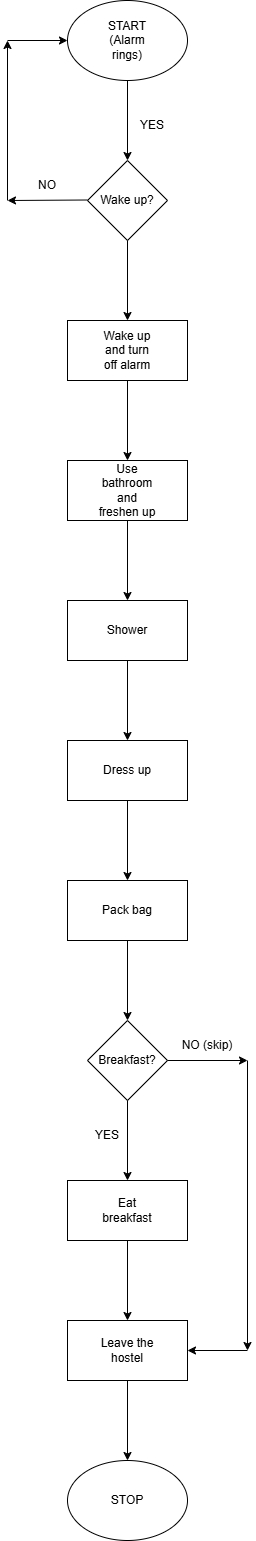

The diagram above was exported from draw.io. Its source (the exported page's mxGraphModel, read from the mxfile embedded in the PNG):
<mxGraphModel dx="786" dy="498" grid="1" gridSize="10" guides="1" tooltips="1" connect="1" arrows="1" fold="1" page="1" pageScale="1" pageWidth="850" pageHeight="1100" math="0" shadow="0">
  <root>
    <mxCell id="0" />
    <mxCell id="1" parent="0" />
    <mxCell id="3BLX-mAc1SfbhqOZrBXr-1" parent="1" style="ellipse;whiteSpace=wrap;html=1;" value="" vertex="1">
      <mxGeometry height="80" width="120" x="340" y="120" as="geometry" />
    </mxCell>
    <mxCell id="3BLX-mAc1SfbhqOZrBXr-3" parent="1" style="text;html=1;whiteSpace=wrap;strokeColor=none;fillColor=none;align=center;verticalAlign=middle;rounded=0;" value="START (Alarm rings)" vertex="1">
      <mxGeometry height="30" width="60" x="370" y="145" as="geometry" />
    </mxCell>
    <mxCell id="3BLX-mAc1SfbhqOZrBXr-7" parent="1" style="rhombus;whiteSpace=wrap;html=1;" value="" vertex="1">
      <mxGeometry height="80" width="80" x="360" y="280" as="geometry" />
    </mxCell>
    <mxCell id="3BLX-mAc1SfbhqOZrBXr-8" parent="1" style="text;html=1;whiteSpace=wrap;strokeColor=none;fillColor=none;align=center;verticalAlign=middle;rounded=0;" value="Wake up?" vertex="1">
      <mxGeometry height="30" width="60" x="370" y="305" as="geometry" />
    </mxCell>
    <mxCell id="3BLX-mAc1SfbhqOZrBXr-9" edge="1" parent="1" style="endArrow=classic;html=1;rounded=0;" value="">
      <mxGeometry height="50" relative="1" width="50" as="geometry">
        <mxPoint x="360" y="319.5" as="sourcePoint" />
        <mxPoint x="280" y="320" as="targetPoint" />
      </mxGeometry>
    </mxCell>
    <mxCell id="3BLX-mAc1SfbhqOZrBXr-10" edge="1" parent="1" source="3BLX-mAc1SfbhqOZrBXr-1" style="endArrow=classic;html=1;rounded=0;entryX=0.5;entryY=0;entryDx=0;entryDy=0;exitX=0.5;exitY=1;exitDx=0;exitDy=0;" target="3BLX-mAc1SfbhqOZrBXr-7" value="">
      <mxGeometry height="50" relative="1" width="50" as="geometry">
        <mxPoint x="370" y="260" as="sourcePoint" />
        <mxPoint x="420" y="210" as="targetPoint" />
      </mxGeometry>
    </mxCell>
    <mxCell id="3BLX-mAc1SfbhqOZrBXr-11" edge="1" parent="1" style="endArrow=classic;html=1;rounded=0;" value="">
      <mxGeometry height="50" relative="1" width="50" as="geometry">
        <mxPoint x="280" y="320" as="sourcePoint" />
        <mxPoint x="280" y="160" as="targetPoint" />
      </mxGeometry>
    </mxCell>
    <mxCell id="3BLX-mAc1SfbhqOZrBXr-12" edge="1" parent="1" style="endArrow=classic;html=1;rounded=0;entryX=0;entryY=0.5;entryDx=0;entryDy=0;" target="3BLX-mAc1SfbhqOZrBXr-1" value="">
      <mxGeometry height="50" relative="1" width="50" as="geometry">
        <mxPoint x="280" y="160" as="sourcePoint" />
        <mxPoint x="330" y="110" as="targetPoint" />
      </mxGeometry>
    </mxCell>
    <mxCell id="3BLX-mAc1SfbhqOZrBXr-14" edge="1" parent="1" source="3BLX-mAc1SfbhqOZrBXr-7" style="endArrow=classic;html=1;rounded=0;exitX=0.5;exitY=1;exitDx=0;exitDy=0;" value="">
      <mxGeometry height="50" relative="1" width="50" as="geometry">
        <mxPoint x="410" y="410" as="sourcePoint" />
        <mxPoint x="400" y="440" as="targetPoint" />
      </mxGeometry>
    </mxCell>
    <mxCell id="3BLX-mAc1SfbhqOZrBXr-16" parent="1" style="rounded=0;whiteSpace=wrap;html=1;" value="" vertex="1">
      <mxGeometry height="60" width="120" x="340" y="440" as="geometry" />
    </mxCell>
    <mxCell id="3BLX-mAc1SfbhqOZrBXr-17" parent="1" style="text;html=1;whiteSpace=wrap;strokeColor=none;fillColor=none;align=center;verticalAlign=middle;rounded=0;" value="Wake up and turn off alarm" vertex="1">
      <mxGeometry height="30" width="60" x="370" y="455" as="geometry" />
    </mxCell>
    <mxCell id="3BLX-mAc1SfbhqOZrBXr-18" edge="1" parent="1" style="endArrow=classic;html=1;rounded=0;" value="">
      <mxGeometry height="50" relative="1" width="50" as="geometry">
        <mxPoint x="400" y="500" as="sourcePoint" />
        <mxPoint x="400" y="580" as="targetPoint" />
      </mxGeometry>
    </mxCell>
    <mxCell id="3BLX-mAc1SfbhqOZrBXr-19" parent="1" style="rounded=0;whiteSpace=wrap;html=1;" value="" vertex="1">
      <mxGeometry height="60" width="120" x="340" y="580" as="geometry" />
    </mxCell>
    <mxCell id="3BLX-mAc1SfbhqOZrBXr-20" parent="1" style="text;html=1;whiteSpace=wrap;strokeColor=none;fillColor=none;align=center;verticalAlign=middle;rounded=0;" value="Use bathroom and freshen up" vertex="1">
      <mxGeometry height="30" width="60" x="370" y="595" as="geometry" />
    </mxCell>
    <mxCell id="3BLX-mAc1SfbhqOZrBXr-21" edge="1" parent="1" source="3BLX-mAc1SfbhqOZrBXr-19" style="edgeStyle=none;orthogonalLoop=1;jettySize=auto;html=1;rounded=0;exitX=0.5;exitY=1;exitDx=0;exitDy=0;" value="">
      <mxGeometry relative="1" width="100" as="geometry">
        <Array as="points" />
        <mxPoint x="360" y="700" as="sourcePoint" />
        <mxPoint x="400" y="720" as="targetPoint" />
      </mxGeometry>
    </mxCell>
    <mxCell id="3BLX-mAc1SfbhqOZrBXr-22" parent="1" style="rounded=0;whiteSpace=wrap;html=1;" value="" vertex="1">
      <mxGeometry height="60" width="120" x="340" y="720" as="geometry" />
    </mxCell>
    <mxCell id="3BLX-mAc1SfbhqOZrBXr-23" parent="1" style="text;html=1;whiteSpace=wrap;strokeColor=none;fillColor=none;align=center;verticalAlign=middle;rounded=0;" value="Shower" vertex="1">
      <mxGeometry height="30" width="60" x="370" y="735" as="geometry" />
    </mxCell>
    <mxCell id="3BLX-mAc1SfbhqOZrBXr-24" edge="1" parent="1" style="endArrow=classic;html=1;rounded=0;" target="3BLX-mAc1SfbhqOZrBXr-25" value="">
      <mxGeometry height="50" relative="1" width="50" as="geometry">
        <mxPoint x="400" y="780" as="sourcePoint" />
        <mxPoint x="400" y="860" as="targetPoint" />
      </mxGeometry>
    </mxCell>
    <mxCell id="3BLX-mAc1SfbhqOZrBXr-25" parent="1" style="rounded=0;whiteSpace=wrap;html=1;" value="" vertex="1">
      <mxGeometry height="60" width="120" x="340" y="860" as="geometry" />
    </mxCell>
    <mxCell id="3BLX-mAc1SfbhqOZrBXr-26" parent="1" style="text;html=1;whiteSpace=wrap;strokeColor=none;fillColor=none;align=center;verticalAlign=middle;rounded=0;" value="Dress up" vertex="1">
      <mxGeometry height="30" width="60" x="370" y="875" as="geometry" />
    </mxCell>
    <mxCell id="3BLX-mAc1SfbhqOZrBXr-27" edge="1" parent="1" style="endArrow=classic;html=1;rounded=0;" value="">
      <mxGeometry height="50" relative="1" width="50" as="geometry">
        <mxPoint x="400" y="920" as="sourcePoint" />
        <mxPoint x="400" y="1000" as="targetPoint" />
      </mxGeometry>
    </mxCell>
    <mxCell id="3BLX-mAc1SfbhqOZrBXr-28" parent="1" style="rounded=0;whiteSpace=wrap;html=1;" value="" vertex="1">
      <mxGeometry height="60" width="120" x="340" y="1000" as="geometry" />
    </mxCell>
    <mxCell id="3BLX-mAc1SfbhqOZrBXr-29" parent="1" style="text;html=1;whiteSpace=wrap;strokeColor=none;fillColor=none;align=center;verticalAlign=middle;rounded=0;" value="Pack bag" vertex="1">
      <mxGeometry height="30" width="60" x="370" y="1015" as="geometry" />
    </mxCell>
    <mxCell id="3BLX-mAc1SfbhqOZrBXr-30" edge="1" parent="1" style="endArrow=classic;html=1;rounded=0;" value="">
      <mxGeometry height="50" relative="1" width="50" as="geometry">
        <mxPoint x="400" y="1060" as="sourcePoint" />
        <mxPoint x="400" y="1140" as="targetPoint" />
      </mxGeometry>
    </mxCell>
    <mxCell id="3BLX-mAc1SfbhqOZrBXr-32" parent="1" style="rhombus;whiteSpace=wrap;html=1;" value="" vertex="1">
      <mxGeometry height="80" width="80" x="360" y="1140" as="geometry" />
    </mxCell>
    <mxCell id="3BLX-mAc1SfbhqOZrBXr-33" parent="1" style="text;html=1;whiteSpace=wrap;strokeColor=none;fillColor=none;align=center;verticalAlign=middle;rounded=0;" value="Breakfast?" vertex="1">
      <mxGeometry height="30" width="60" x="370" y="1165" as="geometry" />
    </mxCell>
    <mxCell id="3BLX-mAc1SfbhqOZrBXr-34" parent="1" style="text;html=1;whiteSpace=wrap;strokeColor=none;fillColor=none;align=center;verticalAlign=middle;rounded=0;" value="YES" vertex="1">
      <mxGeometry height="30" width="60" x="395" y="230" as="geometry" />
    </mxCell>
    <mxCell id="3BLX-mAc1SfbhqOZrBXr-35" parent="1" style="text;html=1;whiteSpace=wrap;strokeColor=none;fillColor=none;align=center;verticalAlign=middle;rounded=0;" value="NO" vertex="1">
      <mxGeometry height="30" width="60" x="290" y="290" as="geometry" />
    </mxCell>
    <mxCell id="3BLX-mAc1SfbhqOZrBXr-36" edge="1" parent="1" style="endArrow=classic;html=1;rounded=0;" value="">
      <mxGeometry height="50" relative="1" width="50" as="geometry">
        <mxPoint x="440" y="1180" as="sourcePoint" />
        <mxPoint x="520" y="1180" as="targetPoint" />
      </mxGeometry>
    </mxCell>
    <mxCell id="3BLX-mAc1SfbhqOZrBXr-38" parent="1" style="text;html=1;whiteSpace=wrap;strokeColor=none;fillColor=none;align=center;verticalAlign=middle;rounded=0;" value="NO (skip)" vertex="1">
      <mxGeometry height="30" width="60" x="450" y="1150" as="geometry" />
    </mxCell>
    <mxCell id="3BLX-mAc1SfbhqOZrBXr-40" edge="1" parent="1" style="endArrow=classic;html=1;rounded=0;" value="">
      <mxGeometry height="50" relative="1" width="50" as="geometry">
        <mxPoint x="520" y="1180" as="sourcePoint" />
        <mxPoint x="520" y="1470" as="targetPoint" />
      </mxGeometry>
    </mxCell>
    <mxCell id="3BLX-mAc1SfbhqOZrBXr-41" parent="1" style="rounded=0;whiteSpace=wrap;html=1;" value="" vertex="1">
      <mxGeometry height="60" width="120" x="340" y="1300" as="geometry" />
    </mxCell>
    <mxCell id="3BLX-mAc1SfbhqOZrBXr-44" edge="1" parent="1" source="3BLX-mAc1SfbhqOZrBXr-32" style="endArrow=classic;html=1;rounded=0;exitX=0.5;exitY=1;exitDx=0;exitDy=0;entryX=0.5;entryY=0;entryDx=0;entryDy=0;" target="3BLX-mAc1SfbhqOZrBXr-41" value="">
      <mxGeometry height="50" relative="1" width="50" as="geometry">
        <mxPoint x="380" y="1300" as="sourcePoint" />
        <mxPoint x="430" y="1250" as="targetPoint" />
      </mxGeometry>
    </mxCell>
    <mxCell id="3BLX-mAc1SfbhqOZrBXr-45" parent="1" style="text;html=1;whiteSpace=wrap;strokeColor=none;fillColor=none;align=center;verticalAlign=middle;rounded=0;" value="YES" vertex="1">
      <mxGeometry height="30" width="60" x="350" y="1240" as="geometry" />
    </mxCell>
    <mxCell id="3BLX-mAc1SfbhqOZrBXr-46" parent="1" style="text;html=1;whiteSpace=wrap;strokeColor=none;fillColor=none;align=center;verticalAlign=middle;rounded=0;" value="Eat breakfast" vertex="1">
      <mxGeometry height="30" width="60" x="370" y="1315" as="geometry" />
    </mxCell>
    <mxCell id="3BLX-mAc1SfbhqOZrBXr-47" parent="1" style="rounded=0;whiteSpace=wrap;html=1;" value="" vertex="1">
      <mxGeometry height="60" width="120" x="340" y="1440" as="geometry" />
    </mxCell>
    <mxCell id="3BLX-mAc1SfbhqOZrBXr-48" parent="1" style="text;html=1;whiteSpace=wrap;strokeColor=none;fillColor=none;align=center;verticalAlign=middle;rounded=0;" value="Leave the hostel" vertex="1">
      <mxGeometry height="30" width="60" x="370" y="1455" as="geometry" />
    </mxCell>
    <mxCell id="3BLX-mAc1SfbhqOZrBXr-49" edge="1" parent="1" style="endArrow=classic;html=1;rounded=0;entryX=0.5;entryY=0;entryDx=0;entryDy=0;" target="3BLX-mAc1SfbhqOZrBXr-47" value="">
      <mxGeometry height="50" relative="1" width="50" as="geometry">
        <mxPoint x="400" y="1360" as="sourcePoint" />
        <mxPoint x="450" y="1310" as="targetPoint" />
      </mxGeometry>
    </mxCell>
    <mxCell id="3BLX-mAc1SfbhqOZrBXr-50" edge="1" parent="1" style="endArrow=classic;html=1;rounded=0;" target="3BLX-mAc1SfbhqOZrBXr-47" value="">
      <mxGeometry height="50" relative="1" width="50" as="geometry">
        <mxPoint x="520" y="1470" as="sourcePoint" />
        <mxPoint x="570" y="1420" as="targetPoint" />
      </mxGeometry>
    </mxCell>
    <mxCell id="3BLX-mAc1SfbhqOZrBXr-51" edge="1" parent="1" style="endArrow=classic;html=1;rounded=0;" value="">
      <mxGeometry height="50" relative="1" width="50" as="geometry">
        <mxPoint x="400" y="1500" as="sourcePoint" />
        <mxPoint x="400" y="1580" as="targetPoint" />
      </mxGeometry>
    </mxCell>
    <mxCell id="3BLX-mAc1SfbhqOZrBXr-54" parent="1" style="ellipse;whiteSpace=wrap;html=1;" value="" vertex="1">
      <mxGeometry height="80" width="120" x="340" y="1580" as="geometry" />
    </mxCell>
    <mxCell id="3BLX-mAc1SfbhqOZrBXr-55" parent="1" style="text;html=1;whiteSpace=wrap;strokeColor=none;fillColor=none;align=center;verticalAlign=middle;rounded=0;" value="STOP" vertex="1">
      <mxGeometry height="30" width="60" x="370" y="1605" as="geometry" />
    </mxCell>
  </root>
</mxGraphModel>